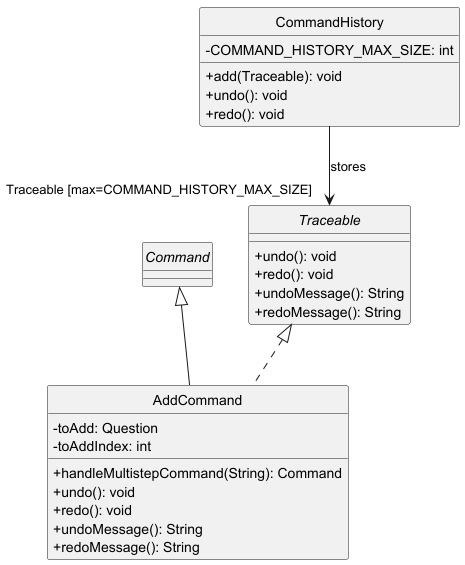

The diagram above was rendered by PlantUML. Its source (embedded in the PNG):
@startuml traceable-command
hide circle
skinparam classAttributeIconSize 0

interface Traceable {
    +undo(): void
    +redo(): void
    +undoMessage(): String
    +redoMessage(): String
}

abstract class Command {

}

class AddCommand {
    -toAdd: Question
    -toAddIndex: int

    +handleMultistepCommand(String): Command
    +undo(): void
    +redo(): void
    +undoMessage(): String
    +redoMessage(): String
}

class CommandHistory {
    -COMMAND_HISTORY_MAX_SIZE: int
    +add(Traceable): void
    +undo(): void
    +redo(): void
}

Command <|-- AddCommand
Traceable <|.. AddCommand
CommandHistory --> "Traceable [max=COMMAND_HISTORY_MAX_SIZE]" Traceable : stores

@enduml